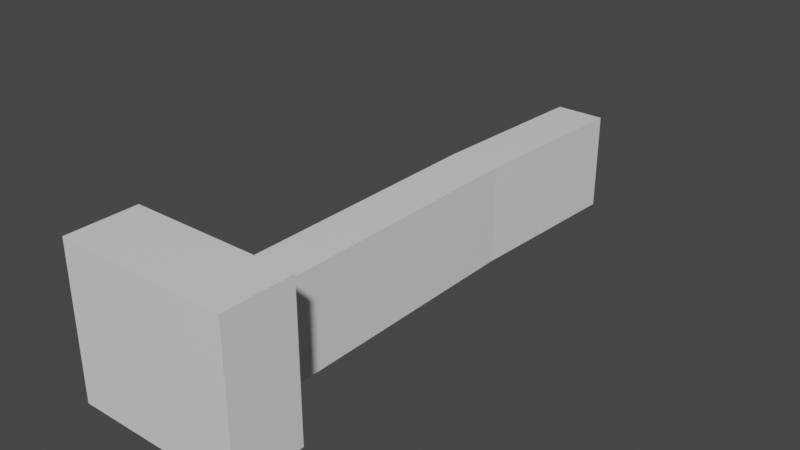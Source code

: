 # Source: hauptgebaeude_v0.1.blend  (saved by Blender 2.92.15; exported with 4.5.12 LTS)
import bpy
from mathutils import Matrix  # noqa: F401  (used for matrix-valued properties, if any)

bpy.ops.wm.read_factory_settings(use_empty=True)
scene = bpy.context.scene
scene.name = 'Scene'

# ---- collections
col_collection = bpy.data.collections.new('Collection'); scene.collection.children.link(col_collection)

# ---- materials (node trees are filled in below, after node groups)
mat_material = bpy.data.materials.new('Material')
mat_material.alpha_threshold = 0.0
mat_material.use_transparent_shadow = False
mat_material.line_color = (0.0, 0.0, 0.0, 1.0)

# ---- material node trees
mat_material.use_nodes = True; mat_material.node_tree.nodes.clear()
_N = mat_material.node_tree.nodes; _L = mat_material.node_tree.links
n0 = _N.new('ShaderNodeOutputMaterial'); n0.name = 'Material Output'; n0.location = (300, 300)
n1 = _N.new('ShaderNodeBsdfPrincipled'); n1.name = 'Principled BSDF'; n1.location = (10, 300)
n1.distribution = 'GGX'
n1.subsurface_method = 'BURLEY'
n1.inputs[2].default_value = 0.4
n1.inputs[3].default_value = 1.45
n1.inputs[27].default_value = (0.0, 0.0, 0.0, 1.0)
n1.inputs[28].default_value = 1.0
_L.new(n1.outputs[0], n0.inputs[0])
n0.is_active_output = True

# ---- world
world_world = bpy.data.worlds.new('World'); scene.world = world_world
world_world.use_nodes = True; world_world.node_tree.nodes.clear()
_N = world_world.node_tree.nodes; _L = world_world.node_tree.links
n0 = _N.new('ShaderNodeOutputWorld'); n0.name = 'World Output'; n0.location = (300, 300)
n1 = _N.new('ShaderNodeBackground'); n1.name = 'Background'; n1.location = (10, 300)
n1.inputs[0].default_value = (0.05088, 0.05088, 0.05088, 1.0)
_L.new(n1.outputs[0], n0.inputs[0])
n0.is_active_output = True
world_world.color = (0.05088, 0.05088, 0.05088)
world_world.use_sun_shadow = False
world_world.sun_shadow_jitter_overblur = 0.0

# ---- meshes
me_cube = bpy.data.meshes.new('Cube')
me_cube.from_pydata([(1.0, 1.0, 1.0), (1.0, 1.0, -1.0), (1.0, -1.0, 1.0), (1.0, -1.0, -1.0), (-1.0, 1.0, 1.0), (-1.0, 1.0, -1.0), (-1.0, -1.0, 1.0), (-1.0, -1.0, -1.0)], [], [(0, 4, 6, 2), (3, 2, 6, 7), (7, 6, 4, 5), (5, 1, 3, 7), (1, 0, 2, 3), (5, 4, 0, 1)])
_uv = me_cube.uv_layers.new(name='UVMap')
_uv.uv.foreach_set('vector', [0.625, 0.5, 0.875, 0.5, 0.875, 0.75, 0.625, 0.75, 0.375, 0.75, 0.625, 0.75, 0.625, 1.0, 0.375, 1.0, 0.375, 0.0, 0.625, 0.0, 0.625, 0.25, 0.375, 0.25, 0.125, 0.5, 0.375, 0.5, 0.375, 0.75, 0.125, 0.75, 0.375, 0.5, 0.625, 0.5, 0.625, 0.75, 0.375, 0.75, 0.375, 0.25, 0.625, 0.25, 0.625, 0.5, 0.375, 0.5])
me_cube.materials.append(mat_material)
me_cube.use_remesh_preserve_volume = False
me_cube.use_remesh_preserve_attributes = False
me_cube.use_mirror_vertex_groups = False
me_cube.update()
me_cube_002 = bpy.data.meshes.new('Cube.002')
me_cube_002.from_pydata([(1.402, 1.0, 1.0), (1.402, 1.0, -1.0), (1.0, -1.0, 1.0), (1.0, -1.0, -1.0), (-0.5981, 1.0, 1.0), (-0.5981, 1.0, -1.0), (-1.0, -1.0, 1.0), (-1.0, -1.0, -1.0), (-1.0, 0.3033, -1.0), (-1.0, 0.3033, 1.0), (1.0, 0.3033, 1.0), (1.0, 0.3033, -1.0)], [], [(0, 4, 9, 10), (3, 2, 6, 7), (7, 6, 9, 8), (5, 1, 11, 8), (1, 0, 10, 11), (5, 4, 0, 1), (8, 9, 4, 5), (10, 9, 6, 2), (8, 11, 3, 7), (11, 10, 2, 3)])
_uv = me_cube_002.uv_layers.new(name='UVMap')
_uv.uv.foreach_set('vector', [0.625, 0.5, 0.875, 0.5, 0.875, 0.625, 0.625, 0.625, 0.375, 0.75, 0.625, 0.75, 0.625, 1.0, 0.375, 1.0, 0.375, 0.0, 0.625, 0.0, 0.625, 0.125, 0.375, 0.125, 0.125, 0.5, 0.375, 0.5, 0.375, 0.625, 0.125, 0.625, 0.375, 0.5, 0.625, 0.5, 0.625, 0.625, 0.375, 0.625, 0.375, 0.25, 0.625, 0.25, 0.625, 0.5, 0.375, 0.5, 0.375, 0.125, 0.625, 0.125, 0.625, 0.25, 0.375, 0.25, 0.625, 0.625, 0.875, 0.625, 0.875, 0.75, 0.625, 0.75, 0.125, 0.625, 0.375, 0.625, 0.375, 0.75, 0.125, 0.75, 0.375, 0.625, 0.625, 0.625, 0.625, 0.75, 0.375, 0.75])
me_cube_002.materials.append(mat_material)
me_cube_002.use_remesh_preserve_volume = False
me_cube_002.use_remesh_preserve_attributes = False
me_cube_002.use_mirror_vertex_groups = False
me_cube_002.update()

# ---- objects
ob_vorbau = bpy.data.objects.new('vorbau', me_cube)
ob_anbau = bpy.data.objects.new('anbau', me_cube_002)

# ---- transforms, parenting, visibility, modifiers, constraints
ob_vorbau.location = (0.0, 0.0, 30.0)
ob_vorbau.scale = (34.0, 14.0, 30.0)
ob_vorbau.lock_rotations_4d = False
ob_vorbau.empty_display_type = 'ARROWS'
ob_vorbau.lineart.crease_threshold = 0.0
ob_anbau.location = (0.0, 114.0, 20.0)
ob_anbau.scale = (10.0, 100.0, 20.0)
ob_anbau.lock_rotations_4d = False
ob_anbau.empty_display_type = 'ARROWS'
ob_anbau.lineart.crease_threshold = 0.0

# ---- collection membership
col_collection.objects.link(ob_vorbau)
col_collection.objects.link(ob_anbau)

# ---- scene / render settings (as saved in the file)
scene.frame_start = 1; scene.frame_end = 250; scene.frame_set(1)
scene.render.engine = 'BLENDER_EEVEE_NEXT'
scene.cycles.use_denoising = False
scene.cycles.samples = 128
scene.cycles.sampling_pattern = 'TABULATED_SOBOL'
scene.cycles.use_adaptive_sampling = False
scene.cycles.use_light_tree = False
scene.view_settings.view_transform = 'Filmic'
bpy.context.view_layer.update()

# ---- added for rendering (the .blend has no active camera and no usable light): camera, sun
cam_auto = bpy.data.cameras.new('AutoCamera')
cam_auto.lens = 50.0
cam_auto.sensor_width = 36.0
cam_auto.clip_end = 3984.28
ob_auto_camera = bpy.data.objects.new('AutoCamera', cam_auto)
scene.collection.objects.link(ob_auto_camera)
ob_auto_camera.location = (227.025, -172.43, 211.62)
ob_auto_camera.rotation_euler = (1.09748, -7.21219e-08, 0.694738)
scene.camera = ob_auto_camera
light_auto_sun = bpy.data.lights.new('AutoSun', 'SUN')
light_auto_sun.energy = 3.0
light_auto_sun.angle = 0.0523599
ob_auto_sun = bpy.data.objects.new('AutoSun', light_auto_sun)
scene.collection.objects.link(ob_auto_sun)
ob_auto_sun.rotation_euler = (0.872665, 0.174533, 0.523599)
bpy.context.view_layer.update()
